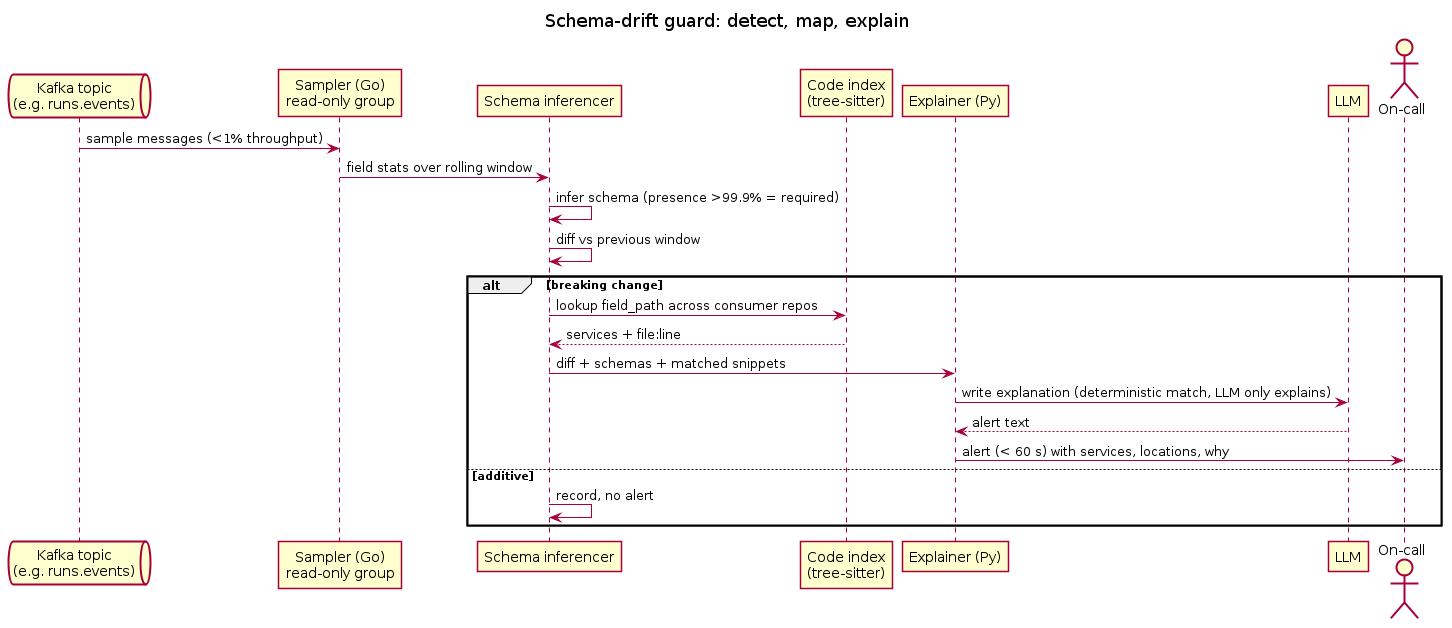

The diagram above was rendered by PlantUML. Its source (embedded in the PNG):
@startuml seq-drift
title Schema-drift guard: detect, map, explain

skinparam shadowing false
queue "Kafka topic\n(e.g. runs.events)" as K
participant "Sampler (Go)\nread-only group" as S
participant "Schema inferencer" as I
participant "Code index\n(tree-sitter)" as CI
participant "Explainer (Py)" as E
participant "LLM" as LLM
actor "On-call" as OC

K -> S : sample messages (<1% throughput)
S -> I : field stats over rolling window
I -> I : infer schema (presence >99.9% = required)
I -> I : diff vs previous window
alt breaking change
  I -> CI : lookup field_path across consumer repos
  CI --> I : services + file:line
  I -> E : diff + schemas + matched snippets
  E -> LLM : write explanation (deterministic match, LLM only explains)
  LLM --> E : alert text
  E -> OC : alert (< 60 s) with services, locations, why
else additive
  I -> I : record, no alert
end
@enduml